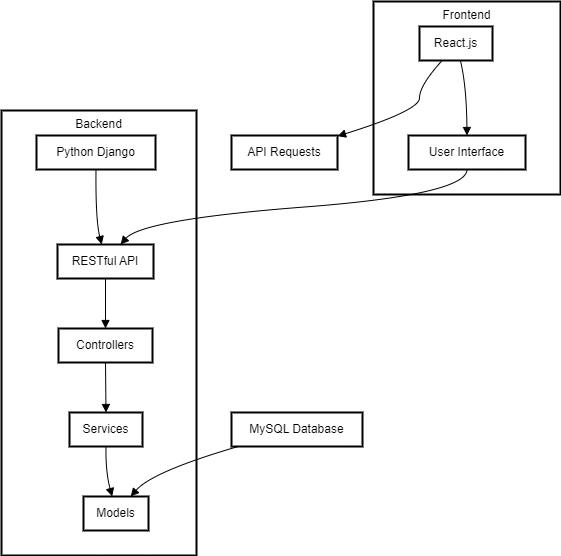

The diagram above was exported from draw.io. Its source (the exported page's mxGraphModel, read from the mxfile embedded in the PNG):
<mxGraphModel dx="1071" dy="576" grid="1" gridSize="10" guides="1" tooltips="1" connect="1" arrows="1" fold="1" page="1" pageScale="1" pageWidth="850" pageHeight="1100" math="0" shadow="0">
  <root>
    <mxCell id="0" />
    <mxCell id="1" parent="0" />
    <mxCell id="SAXLTCF4gjF3QwRkmw3M-1" value="Backend" style="whiteSpace=wrap;strokeWidth=2;verticalAlign=top;" vertex="1" parent="1">
      <mxGeometry x="20" y="129" width="195" height="445" as="geometry" />
    </mxCell>
    <mxCell id="SAXLTCF4gjF3QwRkmw3M-2" value="RESTful API" style="whiteSpace=wrap;strokeWidth=2;" vertex="1" parent="1">
      <mxGeometry x="76" y="263" width="96" height="34" as="geometry" />
    </mxCell>
    <mxCell id="SAXLTCF4gjF3QwRkmw3M-3" value="Python Django" style="whiteSpace=wrap;strokeWidth=2;" vertex="1" parent="1">
      <mxGeometry x="55" y="154" width="119" height="34" as="geometry" />
    </mxCell>
    <mxCell id="SAXLTCF4gjF3QwRkmw3M-4" value="Controllers" style="whiteSpace=wrap;strokeWidth=2;" vertex="1" parent="1">
      <mxGeometry x="77" y="347" width="94" height="34" as="geometry" />
    </mxCell>
    <mxCell id="SAXLTCF4gjF3QwRkmw3M-5" value="Services" style="whiteSpace=wrap;strokeWidth=2;" vertex="1" parent="1">
      <mxGeometry x="88" y="431" width="73" height="34" as="geometry" />
    </mxCell>
    <mxCell id="SAXLTCF4gjF3QwRkmw3M-6" value="Models" style="whiteSpace=wrap;strokeWidth=2;" vertex="1" parent="1">
      <mxGeometry x="102" y="515" width="65" height="34" as="geometry" />
    </mxCell>
    <mxCell id="SAXLTCF4gjF3QwRkmw3M-7" value="Frontend" style="whiteSpace=wrap;strokeWidth=2;verticalAlign=top;" vertex="1" parent="1">
      <mxGeometry x="392" y="20" width="187" height="193" as="geometry" />
    </mxCell>
    <mxCell id="SAXLTCF4gjF3QwRkmw3M-8" value="User Interface" style="whiteSpace=wrap;strokeWidth=2;" vertex="1" parent="1">
      <mxGeometry x="427" y="154" width="117" height="34" as="geometry" />
    </mxCell>
    <mxCell id="SAXLTCF4gjF3QwRkmw3M-9" value="React.js" style="whiteSpace=wrap;strokeWidth=2;" vertex="1" parent="1">
      <mxGeometry x="438" y="45" width="73" height="34" as="geometry" />
    </mxCell>
    <mxCell id="SAXLTCF4gjF3QwRkmw3M-10" value="MySQL Database" style="whiteSpace=wrap;strokeWidth=2;" vertex="1" parent="1">
      <mxGeometry x="250" y="431" width="131" height="34" as="geometry" />
    </mxCell>
    <mxCell id="SAXLTCF4gjF3QwRkmw3M-11" value="API Requests" style="whiteSpace=wrap;strokeWidth=2;" vertex="1" parent="1">
      <mxGeometry x="250" y="154" width="106" height="34" as="geometry" />
    </mxCell>
    <mxCell id="SAXLTCF4gjF3QwRkmw3M-12" value="" style="curved=1;startArrow=none;endArrow=block;exitX=0.56;exitY=1;entryX=0.5;entryY=0;rounded=0;" edge="1" parent="1" source="SAXLTCF4gjF3QwRkmw3M-9" target="SAXLTCF4gjF3QwRkmw3M-8">
      <mxGeometry relative="1" as="geometry">
        <Array as="points">
          <mxPoint x="485" y="104" />
        </Array>
      </mxGeometry>
    </mxCell>
    <mxCell id="SAXLTCF4gjF3QwRkmw3M-13" value="" style="curved=1;startArrow=none;endArrow=block;exitX=0.5;exitY=0.99;entryX=0.46;entryY=-0.01;rounded=0;" edge="1" parent="1" source="SAXLTCF4gjF3QwRkmw3M-3" target="SAXLTCF4gjF3QwRkmw3M-2">
      <mxGeometry relative="1" as="geometry">
        <Array as="points">
          <mxPoint x="114" y="238" />
        </Array>
      </mxGeometry>
    </mxCell>
    <mxCell id="SAXLTCF4gjF3QwRkmw3M-14" value="" style="curved=1;startArrow=none;endArrow=block;exitX=0.5;exitY=0.99;entryX=0.5;entryY=-0.01;rounded=0;" edge="1" parent="1" source="SAXLTCF4gjF3QwRkmw3M-2" target="SAXLTCF4gjF3QwRkmw3M-4">
      <mxGeometry relative="1" as="geometry">
        <Array as="points" />
      </mxGeometry>
    </mxCell>
    <mxCell id="SAXLTCF4gjF3QwRkmw3M-15" value="" style="curved=1;startArrow=none;endArrow=block;exitX=0.5;exitY=0.99;entryX=0.5;entryY=-0.01;rounded=0;" edge="1" parent="1" source="SAXLTCF4gjF3QwRkmw3M-4" target="SAXLTCF4gjF3QwRkmw3M-5">
      <mxGeometry relative="1" as="geometry">
        <Array as="points" />
      </mxGeometry>
    </mxCell>
    <mxCell id="SAXLTCF4gjF3QwRkmw3M-16" value="" style="curved=1;startArrow=none;endArrow=block;exitX=0.5;exitY=0.99;entryX=0.44;entryY=-0.01;rounded=0;" edge="1" parent="1" source="SAXLTCF4gjF3QwRkmw3M-5" target="SAXLTCF4gjF3QwRkmw3M-6">
      <mxGeometry relative="1" as="geometry">
        <Array as="points">
          <mxPoint x="124" y="490" />
        </Array>
      </mxGeometry>
    </mxCell>
    <mxCell id="SAXLTCF4gjF3QwRkmw3M-17" value="" style="curved=1;startArrow=none;endArrow=block;exitX=0.06;exitY=0.99;entryX=0.73;entryY=-0.01;rounded=0;" edge="1" parent="1" source="SAXLTCF4gjF3QwRkmw3M-10" target="SAXLTCF4gjF3QwRkmw3M-6">
      <mxGeometry relative="1" as="geometry">
        <Array as="points">
          <mxPoint x="171" y="490" />
        </Array>
      </mxGeometry>
    </mxCell>
    <mxCell id="SAXLTCF4gjF3QwRkmw3M-18" value="" style="curved=1;startArrow=none;endArrow=block;exitX=0.5;exitY=0.99;entryX=0.66;entryY=-0.01;rounded=0;" edge="1" parent="1" source="SAXLTCF4gjF3QwRkmw3M-8" target="SAXLTCF4gjF3QwRkmw3M-2">
      <mxGeometry relative="1" as="geometry">
        <Array as="points">
          <mxPoint x="485" y="213" />
          <mxPoint x="161" y="238" />
        </Array>
      </mxGeometry>
    </mxCell>
    <mxCell id="SAXLTCF4gjF3QwRkmw3M-19" value="" style="curved=1;startArrow=none;endArrow=block;exitX=0.31;exitY=1;entryX=1.01;entryY=0.01;rounded=0;" edge="1" parent="1" source="SAXLTCF4gjF3QwRkmw3M-9" target="SAXLTCF4gjF3QwRkmw3M-11">
      <mxGeometry relative="1" as="geometry">
        <Array as="points">
          <mxPoint x="438" y="104" />
          <mxPoint x="438" y="129" />
        </Array>
      </mxGeometry>
    </mxCell>
  </root>
</mxGraphModel>